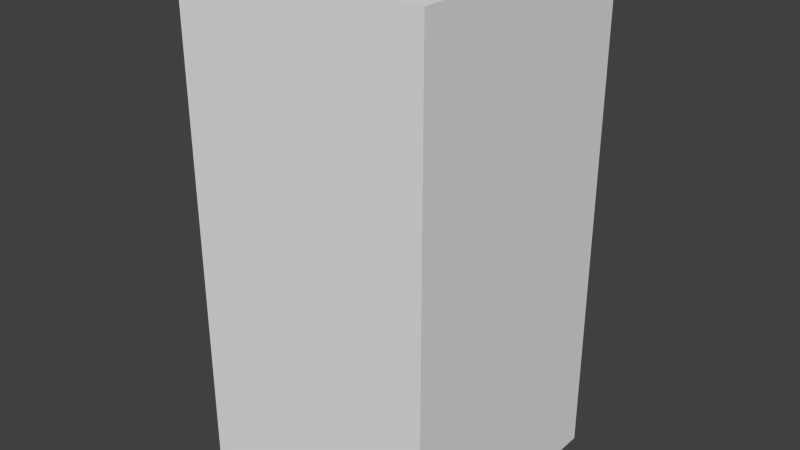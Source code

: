 # Source: redStopSix.blend  (saved by Blender 2.68.0; exported with 4.5.12 LTS)
import bpy
from mathutils import Matrix  # noqa: F401  (used for matrix-valued properties, if any)

bpy.ops.wm.read_factory_settings(use_empty=True)
scene = bpy.context.scene
scene.name = 'Scene'

# ---- collections
col_collection_1 = bpy.data.collections.new('Collection 1'); scene.collection.children.link(col_collection_1)

# ---- world
world_world = bpy.data.worlds.new('World'); scene.world = world_world
world_world.color = (0.05088, 0.05088, 0.05088)
world_world.use_sun_shadow = False
world_world.sun_shadow_jitter_overblur = 0.0
world_world.cycles.sampling_method = 'MANUAL'
world_world.cycles.sample_map_resolution = 256

# ---- meshes
me_redstopsix = bpy.data.meshes.new('redStopSix')
me_redstopsix.from_pydata([(-0.5, -0.5, -1.0), (-0.5, 0.5, -1.0), (0.5, 0.5, -1.0), (0.5, -0.5, -1.0), (-0.5, -0.5, 1.0), (-0.5, 0.5, 1.0), (0.5, 0.5, 1.0), (0.5, -0.5, 1.0)], [], [(4, 5, 1, 0), (5, 6, 2, 1), (6, 7, 3, 2), (7, 4, 0, 3), (0, 1, 2, 3), (7, 6, 5, 4)])
me_redstopsix.use_remesh_preserve_volume = False
me_redstopsix.use_remesh_preserve_attributes = False
me_redstopsix.use_mirror_vertex_groups = False
me_redstopsix.update()

# ---- objects
ob_redstopsix = bpy.data.objects.new('redStopSix', me_redstopsix)

# ---- transforms, parenting, visibility, modifiers, constraints
ob_redstopsix.location = (0.0, 0.0, 0.0)
ob_redstopsix.lineart.crease_threshold = 0.0

# ---- collection membership
col_collection_1.objects.link(ob_redstopsix)

# ---- scene / render settings (as saved in the file)
scene.frame_start = 1; scene.frame_end = 250; scene.frame_set(1)
scene.render.engine = 'BLENDER_EEVEE_NEXT'
scene.render.image_settings.color_mode = 'RGB'
scene.render.image_settings.compression = 90
scene.render.resolution_percentage = 50
scene.render.dither_intensity = 0.0
scene.cycles.use_denoising = False
scene.cycles.samples = 10
scene.cycles.sampling_pattern = 'TABULATED_SOBOL'
scene.cycles.light_sampling_threshold = 0.0
scene.cycles.use_adaptive_sampling = False
scene.cycles.use_light_tree = False
scene.cycles.blur_glossy = 0.0
scene.cycles.volume_bounces = 1
scene.cycles.pixel_filter_type = 'GAUSSIAN'
scene.cycles.sample_clamp_indirect = 0.0
scene.view_settings.view_transform = 'Standard'
bpy.context.view_layer.update()

# ---- added for rendering (the .blend has no active camera and no usable light): camera, sun
cam_auto = bpy.data.cameras.new('AutoCamera')
cam_auto.lens = 50.0
cam_auto.sensor_width = 36.0
cam_auto.clip_end = 1000.0
ob_auto_camera = bpy.data.objects.new('AutoCamera', cam_auto)
scene.collection.objects.link(ob_auto_camera)
ob_auto_camera.location = (2.26633, -2.71959, 1.81306)
ob_auto_camera.rotation_euler = (1.09748, -7.21219e-08, 0.694738)
scene.camera = ob_auto_camera
light_auto_sun = bpy.data.lights.new('AutoSun', 'SUN')
light_auto_sun.energy = 3.0
light_auto_sun.angle = 0.0523599
ob_auto_sun = bpy.data.objects.new('AutoSun', light_auto_sun)
scene.collection.objects.link(ob_auto_sun)
ob_auto_sun.rotation_euler = (0.872665, 0.174533, 0.523599)
bpy.context.view_layer.update()
